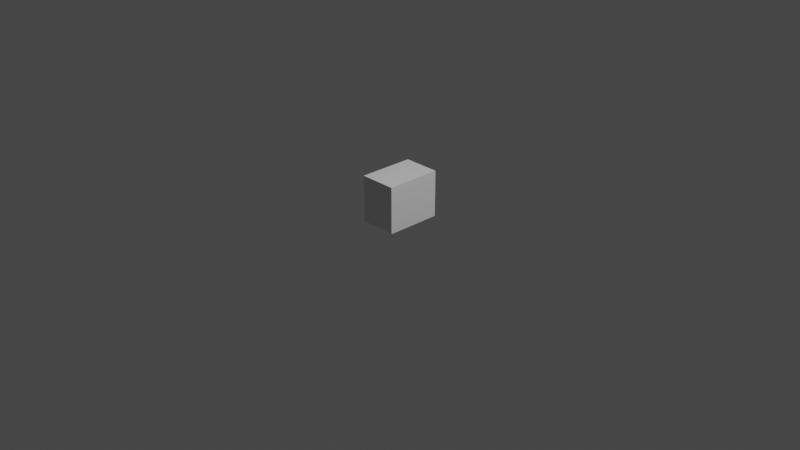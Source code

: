# Source: stuff2.blend  (saved by Blender 2.93.20; exported with 4.5.12 LTS)
import bpy
from mathutils import Matrix  # noqa: F401  (used for matrix-valued properties, if any)

bpy.ops.wm.read_factory_settings(use_empty=True)
scene = bpy.context.scene
scene.name = 'Scene'

# ---- collections
col_collection = bpy.data.collections.new('Collection'); scene.collection.children.link(col_collection)

# ---- world
world_world = bpy.data.worlds.new('World'); scene.world = world_world
world_world.use_nodes = True; world_world.node_tree.nodes.clear()
_N = world_world.node_tree.nodes; _L = world_world.node_tree.links
n0 = _N.new('ShaderNodeOutputWorld'); n0.name = 'World Output'; n0.location = (300, 300)
n1 = _N.new('ShaderNodeBackground'); n1.name = 'Background'; n1.location = (10, 300)
n1.inputs[0].default_value = (0.05088, 0.05088, 0.05088, 1.0)
_L.new(n1.outputs[0], n0.inputs[0])
n0.is_active_output = True
world_world.color = (0.05088, 0.05088, 0.05088)
world_world.use_sun_shadow = False
world_world.sun_shadow_jitter_overblur = 0.0

# ---- cameras
cam_camera = bpy.data.cameras.new('Camera')
cam_camera.clip_end = 100.0
cam_camera.ortho_scale = 7.314

# ---- lights
light_light = bpy.data.lights.new('Light', 'POINT')
light_light.transmission_factor = 0.0
light_light.energy = 1000.0
light_light.shadow_soft_size = 0.1
light_light.shadow_maximum_resolution = 0.006
light_light.use_absolute_resolution = True

# ---- meshes
me_x = bpy.data.meshes.new('Куб')
me_x.from_pydata([(-1.0, -0.9697, 1.663e-05), (-1.0, -0.9697, 2.0), (-1.0, 1.03, 1.663e-05), (-1.0, 1.03, 2.0), (1.0, -0.9697, 1.663e-05), (1.0, -0.9697, 2.0), (1.0, 1.03, 1.663e-05), (1.0, 1.03, 2.0)], [], [(0, 1, 3, 2), (2, 3, 7, 6), (6, 7, 5, 4), (4, 5, 1, 0), (2, 6, 4, 0), (7, 3, 1, 5)])
_uv = me_x.uv_layers.new(name='UVКарта')
_uv.uv.foreach_set('vector', [0.375, 0.0, 0.625, 0.0, 0.625, 0.25, 0.375, 0.25, 0.375, 0.25, 0.625, 0.25, 0.625, 0.5, 0.375, 0.5, 0.375, 0.5, 0.625, 0.5, 0.625, 0.75, 0.375, 0.75, 0.375, 0.75, 0.625, 0.75, 0.625, 1.0, 0.375, 1.0, 0.125, 0.5, 0.375, 0.5, 0.375, 0.75, 0.125, 0.75, 0.625, 0.5, 0.875, 0.5, 0.875, 0.75, 0.625, 0.75])
me_x.use_remesh_fix_poles = True
me_x.use_remesh_preserve_attributes = False
me_x.update()

# ---- objects
ob_light = bpy.data.objects.new('Light', light_light)
ob_camera = bpy.data.objects.new('Camera', cam_camera)
ob_x = bpy.data.objects.new('Куб', me_x)

# ---- transforms, parenting, visibility, modifiers, constraints
ob_light.location = (4.076, 1.005, 5.904)
ob_light.rotation_euler = (0.6503, 0.05522, 1.866)
ob_light.lock_rotations_4d = False
ob_light.empty_display_type = 'ARROWS'
ob_light.color = (0.0, 0.0, 0.0, 0.0)
ob_light.lineart.crease_threshold = 0.0
ob_camera.location = (7.359, -6.926, 4.958)
ob_camera.rotation_euler = (1.109, 0.0, 0.8149)
ob_camera.lock_rotations_4d = False
ob_camera.empty_display_type = 'ARROWS'
ob_camera.color = (0.0, 0.0, 0.0, 0.0)
ob_camera.display_type = 'WIRE'
ob_camera.lineart.crease_threshold = 0.0
ob_x.location = (0.0, 0.0, 0.0)
ob_x.scale = (0.2, 0.3, 0.25)

# ---- collection membership
col_collection.objects.link(ob_light)
col_collection.objects.link(ob_camera)
col_collection.objects.link(ob_x)

# ---- scene / render settings (as saved in the file)
scene.camera = ob_camera
scene.frame_start = 1; scene.frame_end = 250; scene.frame_set(1)
scene.render.engine = 'BLENDER_EEVEE_NEXT'
scene.cycles.use_denoising = False
scene.cycles.samples = 128
scene.cycles.sampling_pattern = 'TABULATED_SOBOL'
scene.cycles.use_adaptive_sampling = False
scene.cycles.use_light_tree = False
scene.view_settings.view_transform = 'Filmic'
bpy.context.view_layer.update()
